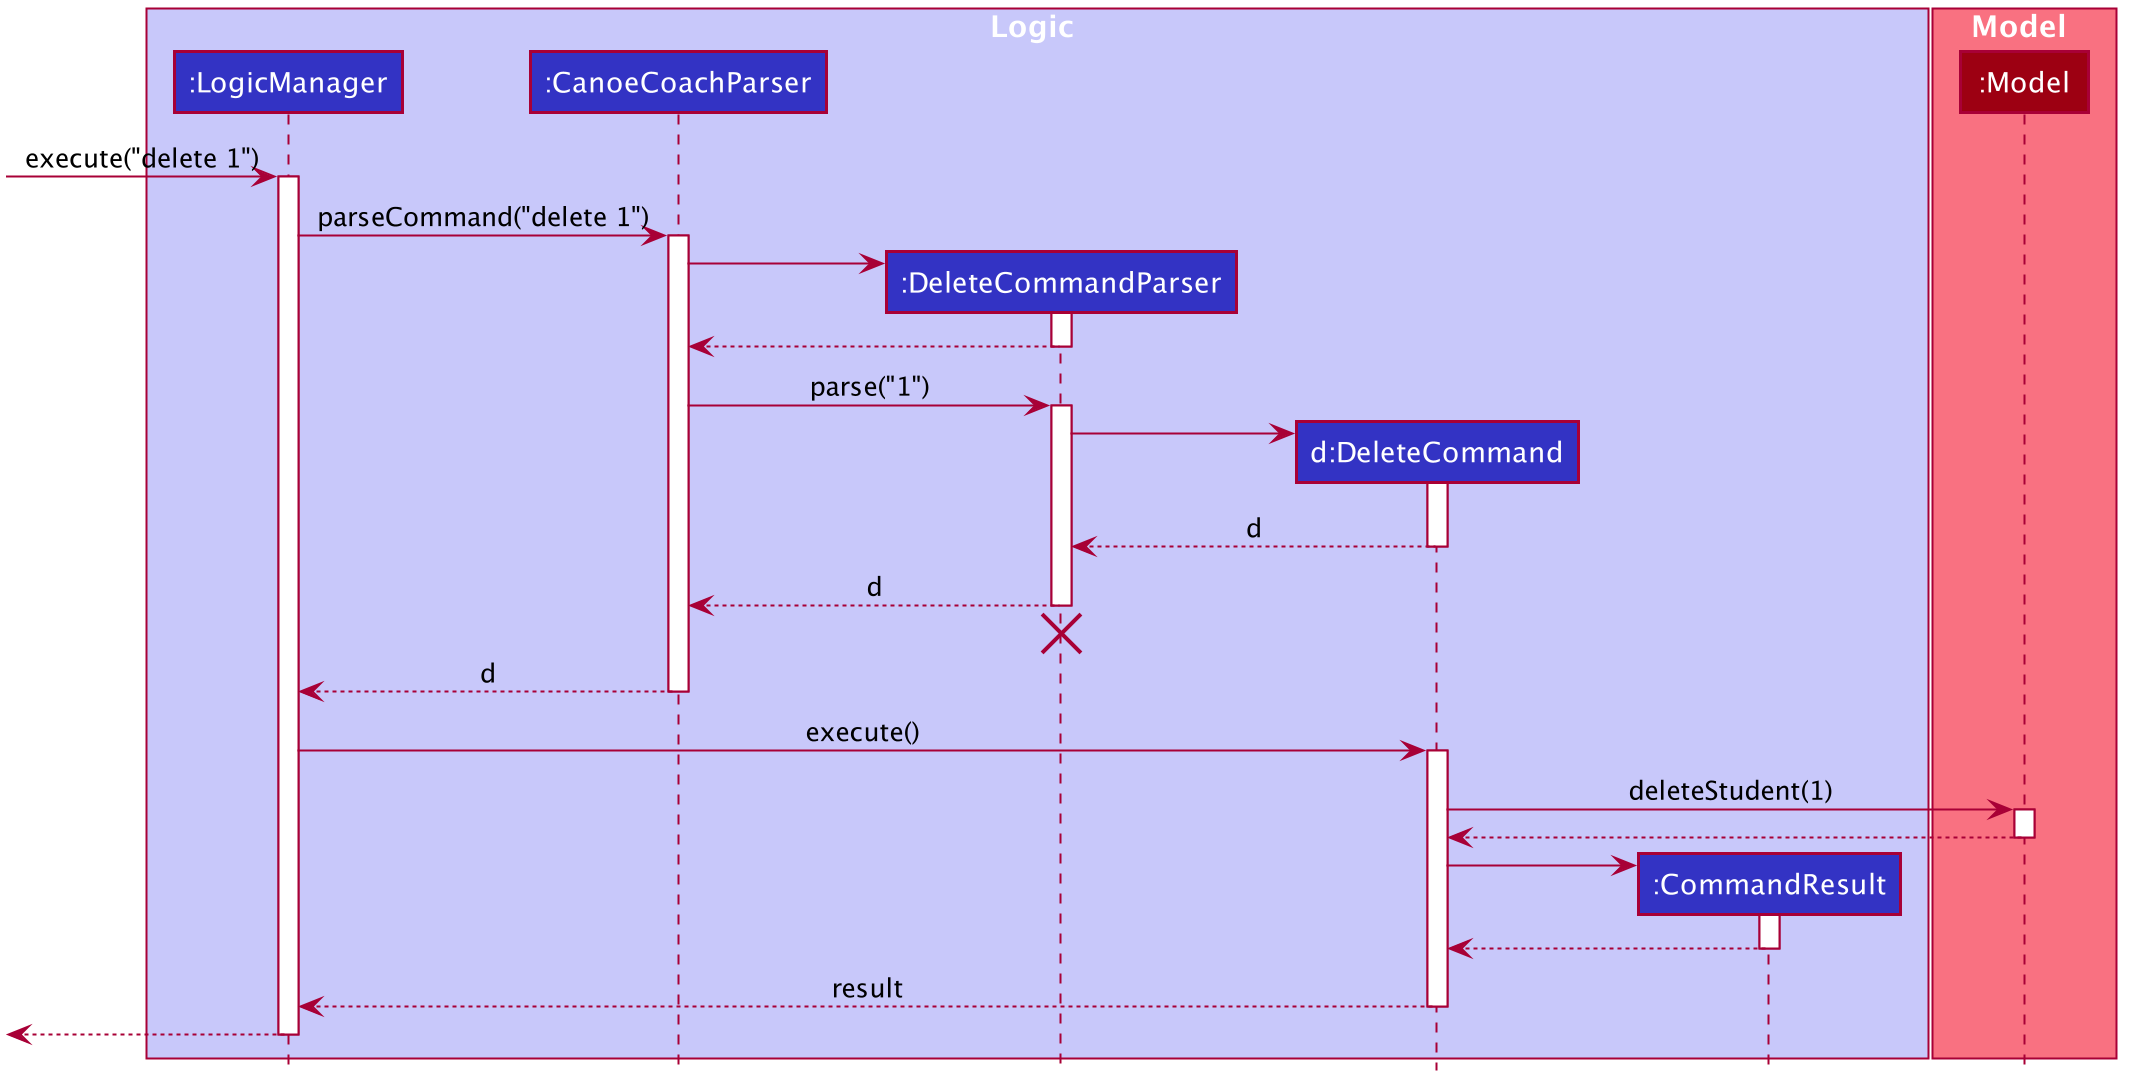

The diagram above was rendered by PlantUML. Its source (embedded in the PNG):
@startuml








skinparam BackgroundColor #FFFFFFF

skinparam Shadowing false

skinparam Class {
    FontColor #FFFFFF
    BorderThickness 1
    BorderColor #FFFFFF
    StereotypeFontColor #FFFFFF
    FontName Arial
}

skinparam Actor {
    BorderColor #000000
    Color #000000
    FontName Arial
}

skinparam Sequence {
    MessageAlign center
    BoxFontSize 15
    BoxPadding 0
    BoxFontColor #FFFFFF
    FontName Arial
}

skinparam Participant {
    FontColor #FFFFFFF
    Padding 20
}

skinparam MinClassWidth 50
skinparam ParticipantPadding 10
skinparam Shadowing false
skinparam DefaultTextAlignment center
skinparam packageStyle Rectangle

hide footbox
hide members
hide circle

box Logic #C8C8FA
participant ":LogicManager" as LogicManager #3333C4
participant ":CanoeCoachParser" as CanoeCoachParser #3333C4
participant ":DeleteCommandParser" as DeleteCommandParser #3333C4
participant "d:DeleteCommand" as DeleteCommand #3333C4
participant ":CommandResult" as CommandResult #3333C4
end box

box Model #F97181
participant ":Model" as Model #9D0012
end box

[-> LogicManager : execute("delete 1")
activate LogicManager

LogicManager -> CanoeCoachParser : parseCommand("delete 1")
activate CanoeCoachParser

create DeleteCommandParser
CanoeCoachParser -> DeleteCommandParser
activate DeleteCommandParser

DeleteCommandParser --> CanoeCoachParser
deactivate DeleteCommandParser

CanoeCoachParser -> DeleteCommandParser : parse("1")
activate DeleteCommandParser

create DeleteCommand
DeleteCommandParser -> DeleteCommand
activate DeleteCommand

DeleteCommand --> DeleteCommandParser : d
deactivate DeleteCommand

DeleteCommandParser --> CanoeCoachParser : d
deactivate DeleteCommandParser
DeleteCommandParser -[hidden]-> CanoeCoachParser
destroy DeleteCommandParser

CanoeCoachParser --> LogicManager : d
deactivate CanoeCoachParser

LogicManager -> DeleteCommand : execute()
activate DeleteCommand

DeleteCommand -> Model : deleteStudent(1)
activate Model

Model --> DeleteCommand
deactivate Model

create CommandResult
DeleteCommand -> CommandResult
activate CommandResult

CommandResult --> DeleteCommand
deactivate CommandResult

DeleteCommand --> LogicManager : result
deactivate DeleteCommand

[<--LogicManager
deactivate LogicManager
@enduml